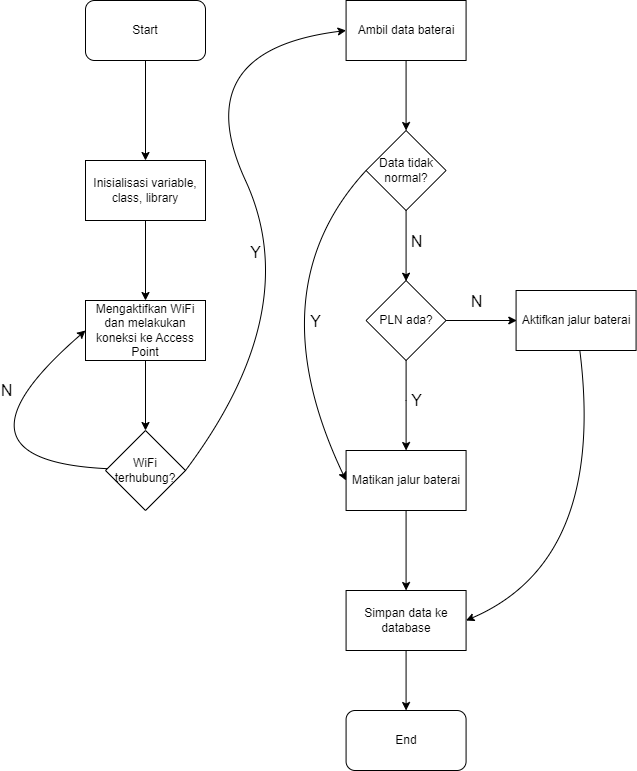

The diagram above was exported from draw.io. Its source (the exported page's mxGraphModel, read from the mxfile embedded in the PNG):
<mxGraphModel dx="880" dy="427" grid="1" gridSize="10" guides="1" tooltips="1" connect="1" arrows="1" fold="1" page="1" pageScale="1" pageWidth="850" pageHeight="1100" math="0" shadow="0">
  <root>
    <mxCell id="0" />
    <mxCell id="1" parent="0" />
    <mxCell id="3Hl2RUz0eFWVgPOmgD4J-5" value="" style="edgeStyle=orthogonalEdgeStyle;rounded=0;orthogonalLoop=1;jettySize=auto;html=1;" parent="1" source="3Hl2RUz0eFWVgPOmgD4J-1" target="3Hl2RUz0eFWVgPOmgD4J-3" edge="1">
      <mxGeometry relative="1" as="geometry" />
    </mxCell>
    <mxCell id="3Hl2RUz0eFWVgPOmgD4J-1" value="Start" style="rounded=1;whiteSpace=wrap;html=1;" parent="1" vertex="1">
      <mxGeometry x="210" y="30" width="120" height="60" as="geometry" />
    </mxCell>
    <mxCell id="3Hl2RUz0eFWVgPOmgD4J-7" value="" style="edgeStyle=orthogonalEdgeStyle;rounded=0;orthogonalLoop=1;jettySize=auto;html=1;" parent="1" source="3Hl2RUz0eFWVgPOmgD4J-3" target="3Hl2RUz0eFWVgPOmgD4J-6" edge="1">
      <mxGeometry relative="1" as="geometry" />
    </mxCell>
    <mxCell id="3Hl2RUz0eFWVgPOmgD4J-3" value="Inisialisasi variable, class, library" style="rounded=0;whiteSpace=wrap;html=1;" parent="1" vertex="1">
      <mxGeometry x="210" y="190" width="120" height="60" as="geometry" />
    </mxCell>
    <mxCell id="3Hl2RUz0eFWVgPOmgD4J-9" value="" style="edgeStyle=orthogonalEdgeStyle;rounded=0;orthogonalLoop=1;jettySize=auto;html=1;" parent="1" source="3Hl2RUz0eFWVgPOmgD4J-6" target="3Hl2RUz0eFWVgPOmgD4J-8" edge="1">
      <mxGeometry relative="1" as="geometry" />
    </mxCell>
    <mxCell id="3Hl2RUz0eFWVgPOmgD4J-6" value="Mengaktifkan WiFi dan melakukan koneksi ke Access Point" style="rounded=0;whiteSpace=wrap;html=1;" parent="1" vertex="1">
      <mxGeometry x="210" y="330" width="120" height="60" as="geometry" />
    </mxCell>
    <mxCell id="3Hl2RUz0eFWVgPOmgD4J-8" value="WiFi terhubung?" style="rhombus;whiteSpace=wrap;html=1;rounded=0;" parent="1" vertex="1">
      <mxGeometry x="230" y="460" width="80" height="80" as="geometry" />
    </mxCell>
    <mxCell id="qmvsrFg7d0noCfC5yOHs-3" value="" style="edgeStyle=orthogonalEdgeStyle;rounded=0;orthogonalLoop=1;jettySize=auto;html=1;" edge="1" parent="1" source="3Hl2RUz0eFWVgPOmgD4J-13" target="3Hl2RUz0eFWVgPOmgD4J-17">
      <mxGeometry relative="1" as="geometry" />
    </mxCell>
    <mxCell id="3Hl2RUz0eFWVgPOmgD4J-13" value="Ambil data baterai" style="whiteSpace=wrap;html=1;rounded=0;" parent="1" vertex="1">
      <mxGeometry x="470.58" y="30" width="120" height="60" as="geometry" />
    </mxCell>
    <mxCell id="3Hl2RUz0eFWVgPOmgD4J-17" value="Data tidak normal?" style="rhombus;whiteSpace=wrap;html=1;" parent="1" vertex="1">
      <mxGeometry x="490.58" y="160" width="80" height="80" as="geometry" />
    </mxCell>
    <mxCell id="3Hl2RUz0eFWVgPOmgD4J-25" value="" style="curved=1;endArrow=classic;html=1;rounded=0;" parent="1" source="3Hl2RUz0eFWVgPOmgD4J-17" edge="1">
      <mxGeometry width="50" height="50" relative="1" as="geometry">
        <mxPoint x="530.5799999999999" y="290" as="sourcePoint" />
        <mxPoint x="530.5799999999999" y="310.71067811865476" as="targetPoint" />
      </mxGeometry>
    </mxCell>
    <mxCell id="3Hl2RUz0eFWVgPOmgD4J-26" value="N" style="edgeLabel;html=1;align=center;verticalAlign=middle;resizable=0;points=[];fontSize=16;" parent="3Hl2RUz0eFWVgPOmgD4J-25" vertex="1" connectable="0">
      <mxGeometry x="-0.2929" y="1" relative="1" as="geometry">
        <mxPoint x="9" y="5" as="offset" />
      </mxGeometry>
    </mxCell>
    <mxCell id="3Hl2RUz0eFWVgPOmgD4J-29" value="" style="edgeStyle=orthogonalEdgeStyle;rounded=0;orthogonalLoop=1;jettySize=auto;html=1;" parent="1" source="3Hl2RUz0eFWVgPOmgD4J-27" target="3Hl2RUz0eFWVgPOmgD4J-28" edge="1">
      <mxGeometry relative="1" as="geometry">
        <Array as="points">
          <mxPoint x="530.5799999999999" y="430" />
          <mxPoint x="530.5799999999999" y="430" />
        </Array>
      </mxGeometry>
    </mxCell>
    <mxCell id="3Hl2RUz0eFWVgPOmgD4J-30" value="Y" style="edgeLabel;html=1;align=center;verticalAlign=middle;resizable=0;points=[];fontSize=16;" parent="3Hl2RUz0eFWVgPOmgD4J-29" vertex="1" connectable="0">
      <mxGeometry x="-0.2667" y="4" relative="1" as="geometry">
        <mxPoint x="6" y="7" as="offset" />
      </mxGeometry>
    </mxCell>
    <mxCell id="3Hl2RUz0eFWVgPOmgD4J-27" value="PLN ada?" style="rhombus;whiteSpace=wrap;html=1;" parent="1" vertex="1">
      <mxGeometry x="490.58" y="310" width="80" height="80" as="geometry" />
    </mxCell>
    <mxCell id="3Hl2RUz0eFWVgPOmgD4J-38" value="" style="edgeStyle=orthogonalEdgeStyle;rounded=0;orthogonalLoop=1;jettySize=auto;html=1;" parent="1" source="3Hl2RUz0eFWVgPOmgD4J-28" target="3Hl2RUz0eFWVgPOmgD4J-37" edge="1">
      <mxGeometry relative="1" as="geometry" />
    </mxCell>
    <mxCell id="3Hl2RUz0eFWVgPOmgD4J-28" value="Matikan jalur baterai" style="whiteSpace=wrap;html=1;" parent="1" vertex="1">
      <mxGeometry x="470.58" y="480" width="120" height="60" as="geometry" />
    </mxCell>
    <mxCell id="3Hl2RUz0eFWVgPOmgD4J-31" value="Aktifkan jalur baterai" style="whiteSpace=wrap;html=1;" parent="1" vertex="1">
      <mxGeometry x="640.5799999999999" y="320" width="120" height="60" as="geometry" />
    </mxCell>
    <mxCell id="3Hl2RUz0eFWVgPOmgD4J-33" value="" style="curved=1;endArrow=classic;html=1;rounded=0;" parent="1" source="3Hl2RUz0eFWVgPOmgD4J-27" edge="1">
      <mxGeometry width="50" height="50" relative="1" as="geometry">
        <mxPoint x="570.5799999999999" y="400" as="sourcePoint" />
        <mxPoint x="641.2906781186548" y="350" as="targetPoint" />
      </mxGeometry>
    </mxCell>
    <mxCell id="3Hl2RUz0eFWVgPOmgD4J-34" value="N" style="edgeLabel;html=1;align=center;verticalAlign=middle;resizable=0;points=[];fontSize=16;" parent="3Hl2RUz0eFWVgPOmgD4J-33" vertex="1" connectable="0">
      <mxGeometry x="-0.3212" relative="1" as="geometry">
        <mxPoint x="6" y="-20" as="offset" />
      </mxGeometry>
    </mxCell>
    <mxCell id="3Hl2RUz0eFWVgPOmgD4J-45" value="" style="edgeStyle=orthogonalEdgeStyle;rounded=0;orthogonalLoop=1;jettySize=auto;html=1;" parent="1" source="3Hl2RUz0eFWVgPOmgD4J-37" target="3Hl2RUz0eFWVgPOmgD4J-44" edge="1">
      <mxGeometry relative="1" as="geometry" />
    </mxCell>
    <mxCell id="3Hl2RUz0eFWVgPOmgD4J-37" value="Simpan data ke database" style="whiteSpace=wrap;html=1;" parent="1" vertex="1">
      <mxGeometry x="470.58" y="620" width="120" height="60" as="geometry" />
    </mxCell>
    <mxCell id="3Hl2RUz0eFWVgPOmgD4J-39" value="" style="curved=1;endArrow=classic;html=1;rounded=0;entryX=1;entryY=0.5;entryDx=0;entryDy=0;" parent="1" source="3Hl2RUz0eFWVgPOmgD4J-31" target="3Hl2RUz0eFWVgPOmgD4J-37" edge="1">
      <mxGeometry width="50" height="50" relative="1" as="geometry">
        <mxPoint x="700.5799999999999" y="430" as="sourcePoint" />
        <mxPoint x="700.5799999999999" y="450.71067811865487" as="targetPoint" />
        <Array as="points">
          <mxPoint x="730.5799999999999" y="590" />
        </Array>
      </mxGeometry>
    </mxCell>
    <mxCell id="3Hl2RUz0eFWVgPOmgD4J-44" value="End" style="rounded=1;whiteSpace=wrap;html=1;" parent="1" vertex="1">
      <mxGeometry x="470.58" y="740" width="120" height="60" as="geometry" />
    </mxCell>
    <mxCell id="qmvsrFg7d0noCfC5yOHs-1" value="" style="curved=1;endArrow=classic;html=1;rounded=0;entryX=0;entryY=0.5;entryDx=0;entryDy=0;" edge="1" parent="1" source="3Hl2RUz0eFWVgPOmgD4J-8" target="3Hl2RUz0eFWVgPOmgD4J-6">
      <mxGeometry width="50" height="50" relative="1" as="geometry">
        <mxPoint x="159.28932188134524" y="550" as="sourcePoint" />
        <mxPoint x="159.28932188134524" y="500" as="targetPoint" />
        <Array as="points">
          <mxPoint x="60" y="490" />
        </Array>
      </mxGeometry>
    </mxCell>
    <mxCell id="qmvsrFg7d0noCfC5yOHs-2" value="N" style="edgeLabel;html=1;align=center;verticalAlign=middle;resizable=0;points=[];fontSize=16;" vertex="1" connectable="0" parent="qmvsrFg7d0noCfC5yOHs-1">
      <mxGeometry x="0.4499" y="-12" relative="1" as="geometry">
        <mxPoint x="-11" y="-16" as="offset" />
      </mxGeometry>
    </mxCell>
    <mxCell id="qmvsrFg7d0noCfC5yOHs-4" value="" style="curved=1;endArrow=classic;html=1;rounded=0;entryX=0;entryY=0.5;entryDx=0;entryDy=0;exitX=1;exitY=0.5;exitDx=0;exitDy=0;" edge="1" parent="1" source="3Hl2RUz0eFWVgPOmgD4J-8" target="3Hl2RUz0eFWVgPOmgD4J-13">
      <mxGeometry width="50" height="50" relative="1" as="geometry">
        <mxPoint x="310" y="550" as="sourcePoint" />
        <mxPoint x="380.71067811865476" y="500" as="targetPoint" />
        <Array as="points">
          <mxPoint x="430" y="340" />
          <mxPoint x="310" y="80" />
        </Array>
      </mxGeometry>
    </mxCell>
    <mxCell id="qmvsrFg7d0noCfC5yOHs-5" value="Y" style="edgeLabel;html=1;align=center;verticalAlign=middle;resizable=0;points=[];fontSize=16;" vertex="1" connectable="0" parent="qmvsrFg7d0noCfC5yOHs-4">
      <mxGeometry x="-0.1672" y="11" relative="1" as="geometry">
        <mxPoint x="-11" as="offset" />
      </mxGeometry>
    </mxCell>
    <mxCell id="qmvsrFg7d0noCfC5yOHs-6" value="" style="curved=1;endArrow=classic;html=1;rounded=0;entryX=0;entryY=0.5;entryDx=0;entryDy=0;exitX=0;exitY=0.5;exitDx=0;exitDy=0;" edge="1" parent="1" source="3Hl2RUz0eFWVgPOmgD4J-17" target="3Hl2RUz0eFWVgPOmgD4J-28">
      <mxGeometry width="50" height="50" relative="1" as="geometry">
        <mxPoint x="419.86932188134523" y="250" as="sourcePoint" />
        <mxPoint x="419.86932188134523" y="200" as="targetPoint" />
        <Array as="points">
          <mxPoint x="380" y="320" />
        </Array>
      </mxGeometry>
    </mxCell>
    <mxCell id="qmvsrFg7d0noCfC5yOHs-7" value="Y" style="edgeLabel;html=1;align=center;verticalAlign=middle;resizable=0;points=[];fontSize=16;" vertex="1" connectable="0" parent="qmvsrFg7d0noCfC5yOHs-6">
      <mxGeometry x="0.107" y="33" relative="1" as="geometry">
        <mxPoint x="11" y="5" as="offset" />
      </mxGeometry>
    </mxCell>
  </root>
</mxGraphModel>